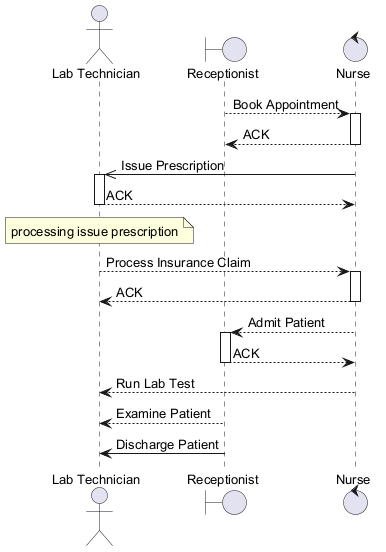

The diagram above was rendered by PlantUML. Its source (embedded in the PNG):
@startuml
skinparam backgroundColor #FFFFFF
skinparam classBackgroundColor #F1F8E9
skinparam classBorderColor #33691E
skinparam defaultFontSize 13
actor "Lab Technician" as LT
boundary "Receptionist" as R
control "Nurse" as N
R --> N : Book Appointment
activate N
N --> R : ACK
deactivate N
N ->> LT : Issue Prescription
activate LT
LT --> N : ACK
deactivate LT
note over LT : processing issue prescription
LT --> N : Process Insurance Claim
activate N
N --> LT : ACK
deactivate N
N --> R : Admit Patient
activate R
R --> N : ACK
deactivate R
N --> LT : Run Lab Test
R --> LT : Examine Patient
R -> LT : Discharge Patient
@enduml